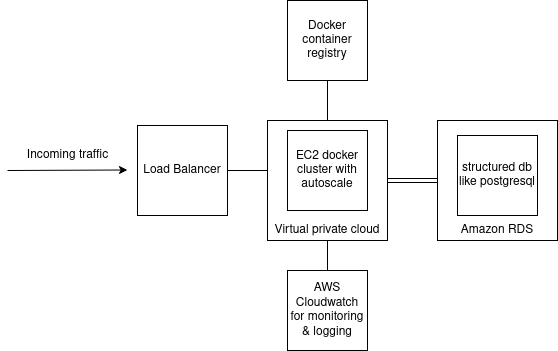

The diagram above was exported from draw.io. Its source (the exported page's mxGraphModel, read from the mxfile embedded in the PNG):
<mxGraphModel dx="939" dy="548" grid="1" gridSize="10" guides="1" tooltips="1" connect="1" arrows="1" fold="1" page="1" pageScale="1" pageWidth="850" pageHeight="1100" math="0" shadow="0">
  <root>
    <mxCell id="0" />
    <mxCell id="1" parent="0" />
    <mxCell id="BGcntyMR-gOv6zq1lKKu-10" value="" style="edgeStyle=none;rounded=0;orthogonalLoop=1;jettySize=auto;html=1;" edge="1" parent="1" source="BGcntyMR-gOv6zq1lKKu-1" target="BGcntyMR-gOv6zq1lKKu-3">
      <mxGeometry relative="1" as="geometry" />
    </mxCell>
    <mxCell id="BGcntyMR-gOv6zq1lKKu-1" value="Load Balancer" style="whiteSpace=wrap;html=1;aspect=fixed;" vertex="1" parent="1">
      <mxGeometry x="140" y="295" width="90" height="90" as="geometry" />
    </mxCell>
    <mxCell id="BGcntyMR-gOv6zq1lKKu-11" value="" style="edgeStyle=none;rounded=0;orthogonalLoop=1;jettySize=auto;html=1;" edge="1" parent="1" source="BGcntyMR-gOv6zq1lKKu-4" target="BGcntyMR-gOv6zq1lKKu-3">
      <mxGeometry relative="1" as="geometry" />
    </mxCell>
    <mxCell id="BGcntyMR-gOv6zq1lKKu-4" value="Docker container registry" style="whiteSpace=wrap;html=1;aspect=fixed;" vertex="1" parent="1">
      <mxGeometry x="290" y="170" width="80" height="80" as="geometry" />
    </mxCell>
    <mxCell id="BGcntyMR-gOv6zq1lKKu-12" value="" style="edgeStyle=none;rounded=0;orthogonalLoop=1;jettySize=auto;html=1;" edge="1" parent="1" source="BGcntyMR-gOv6zq1lKKu-7" target="BGcntyMR-gOv6zq1lKKu-3">
      <mxGeometry relative="1" as="geometry" />
    </mxCell>
    <mxCell id="BGcntyMR-gOv6zq1lKKu-7" value="AWS Cloudwatch for monitoring &amp;amp; logging" style="whiteSpace=wrap;html=1;aspect=fixed;" vertex="1" parent="1">
      <mxGeometry x="290" y="440" width="80" height="80" as="geometry" />
    </mxCell>
    <mxCell id="BGcntyMR-gOv6zq1lKKu-16" value="" style="edgeStyle=none;rounded=0;orthogonalLoop=1;jettySize=auto;html=1;shape=link;" edge="1" parent="1" source="BGcntyMR-gOv6zq1lKKu-9" target="BGcntyMR-gOv6zq1lKKu-15">
      <mxGeometry relative="1" as="geometry" />
    </mxCell>
    <mxCell id="BGcntyMR-gOv6zq1lKKu-9" value="&lt;div&gt;&lt;br&gt;&lt;/div&gt;&lt;div&gt;&lt;br&gt;&lt;/div&gt;&lt;div&gt;&lt;br&gt;&lt;/div&gt;&lt;div&gt;&lt;br&gt;&lt;/div&gt;&lt;div&gt;&lt;br&gt;&lt;/div&gt;&lt;div&gt;&lt;br&gt;&lt;/div&gt;&lt;div&gt;&lt;br&gt;&lt;/div&gt;&lt;div&gt;Virtual private cloud&lt;br&gt;&lt;/div&gt;" style="whiteSpace=wrap;html=1;aspect=fixed;" vertex="1" parent="1">
      <mxGeometry x="270" y="290" width="120" height="120" as="geometry" />
    </mxCell>
    <mxCell id="BGcntyMR-gOv6zq1lKKu-3" value="EC2 docker cluster with autoscale" style="whiteSpace=wrap;html=1;aspect=fixed;" vertex="1" parent="1">
      <mxGeometry x="290" y="300" width="80" height="80" as="geometry" />
    </mxCell>
    <mxCell id="BGcntyMR-gOv6zq1lKKu-13" value="" style="endArrow=classic;html=1;rounded=0;" edge="1" parent="1">
      <mxGeometry width="50" height="50" relative="1" as="geometry">
        <mxPoint x="10" y="340" as="sourcePoint" />
        <mxPoint x="130" y="339.5" as="targetPoint" />
        <Array as="points" />
      </mxGeometry>
    </mxCell>
    <mxCell id="BGcntyMR-gOv6zq1lKKu-14" value="Incoming traffic" style="text;html=1;align=center;verticalAlign=middle;resizable=0;points=[];autosize=1;strokeColor=none;fillColor=none;" vertex="1" parent="1">
      <mxGeometry x="20" y="310" width="100" height="30" as="geometry" />
    </mxCell>
    <mxCell id="BGcntyMR-gOv6zq1lKKu-15" value="&lt;br&gt;&lt;div&gt;&lt;br&gt;&lt;/div&gt;&lt;div&gt;&lt;br&gt;&lt;/div&gt;&lt;div&gt;&lt;br&gt;&lt;/div&gt;&lt;div&gt;&lt;br&gt;&lt;/div&gt;&lt;div&gt;&lt;br&gt;&lt;/div&gt;&lt;div&gt;&lt;br&gt;&lt;/div&gt;&lt;div&gt;Amazon RDS&lt;/div&gt;" style="whiteSpace=wrap;html=1;aspect=fixed;" vertex="1" parent="1">
      <mxGeometry x="440" y="290" width="120" height="120" as="geometry" />
    </mxCell>
    <mxCell id="BGcntyMR-gOv6zq1lKKu-18" value="structured db like postgresql" style="whiteSpace=wrap;html=1;aspect=fixed;" vertex="1" parent="1">
      <mxGeometry x="460" y="305" width="80" height="80" as="geometry" />
    </mxCell>
  </root>
</mxGraphModel>